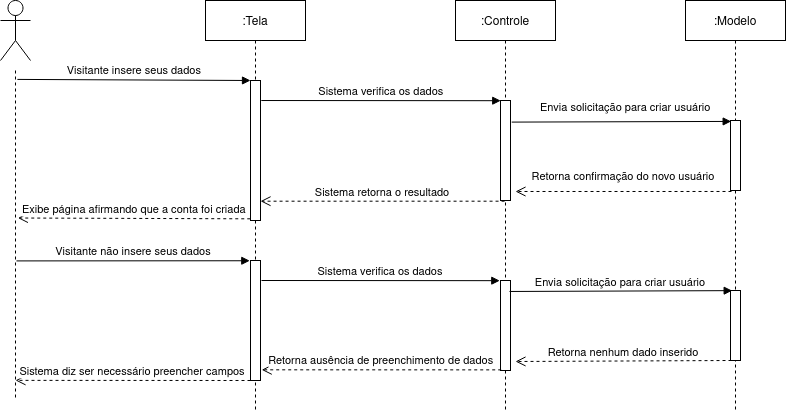

The diagram above was exported from draw.io. Its source (the exported page's mxGraphModel, read from the mxfile embedded in the PNG):
<mxGraphModel dx="1716" dy="447" grid="1" gridSize="10" guides="1" tooltips="1" connect="1" arrows="1" fold="1" page="1" pageScale="1" pageWidth="850" pageHeight="1100" math="0" shadow="0">
  <root>
    <mxCell id="0" />
    <mxCell id="1" parent="0" />
    <mxCell id="3nuBFxr9cyL0pnOWT2aG-1" value=":Tela" style="shape=umlLifeline;perimeter=lifelinePerimeter;container=1;collapsible=0;recursiveResize=0;rounded=0;shadow=0;strokeWidth=1;" parent="1" vertex="1">
      <mxGeometry x="120" y="80" width="100" height="410" as="geometry" />
    </mxCell>
    <mxCell id="3nuBFxr9cyL0pnOWT2aG-2" value="" style="points=[];perimeter=orthogonalPerimeter;rounded=0;shadow=0;strokeWidth=1;" parent="3nuBFxr9cyL0pnOWT2aG-1" vertex="1">
      <mxGeometry x="45" y="80" width="10" height="140" as="geometry" />
    </mxCell>
    <mxCell id="dFvEFmMGq-K7N-Xitd6R-15" value="" style="points=[];perimeter=orthogonalPerimeter;rounded=0;shadow=0;strokeWidth=1;" parent="3nuBFxr9cyL0pnOWT2aG-1" vertex="1">
      <mxGeometry x="45" y="260" width="10" height="120" as="geometry" />
    </mxCell>
    <mxCell id="3nuBFxr9cyL0pnOWT2aG-5" value=":Controle" style="shape=umlLifeline;perimeter=lifelinePerimeter;container=1;collapsible=0;recursiveResize=0;rounded=0;shadow=0;strokeWidth=1;" parent="1" vertex="1">
      <mxGeometry x="370" y="80" width="100" height="410" as="geometry" />
    </mxCell>
    <mxCell id="3nuBFxr9cyL0pnOWT2aG-6" value="" style="points=[];perimeter=orthogonalPerimeter;rounded=0;shadow=0;strokeWidth=1;" parent="3nuBFxr9cyL0pnOWT2aG-5" vertex="1">
      <mxGeometry x="45" y="100" width="10" height="100" as="geometry" />
    </mxCell>
    <mxCell id="dFvEFmMGq-K7N-Xitd6R-16" value="" style="points=[];perimeter=orthogonalPerimeter;rounded=0;shadow=0;strokeWidth=1;" parent="3nuBFxr9cyL0pnOWT2aG-5" vertex="1">
      <mxGeometry x="45" y="280" width="10" height="90" as="geometry" />
    </mxCell>
    <mxCell id="3nuBFxr9cyL0pnOWT2aG-7" value="Sistema retorna o resultado" style="verticalAlign=bottom;endArrow=open;dashed=1;endSize=8;exitX=0.405;exitY=1.007;shadow=0;strokeWidth=1;exitDx=0;exitDy=0;exitPerimeter=0;" parent="1" source="3nuBFxr9cyL0pnOWT2aG-6" target="3nuBFxr9cyL0pnOWT2aG-2" edge="1">
      <mxGeometry relative="1" as="geometry">
        <mxPoint x="275" y="236" as="targetPoint" />
      </mxGeometry>
    </mxCell>
    <mxCell id="3nuBFxr9cyL0pnOWT2aG-8" value="Sistema verifica os dados" style="verticalAlign=bottom;endArrow=block;shadow=0;strokeWidth=1;exitX=1.08;exitY=0.143;exitDx=0;exitDy=0;exitPerimeter=0;entryX=0.024;entryY=0.002;entryDx=0;entryDy=0;entryPerimeter=0;" parent="1" source="3nuBFxr9cyL0pnOWT2aG-2" target="3nuBFxr9cyL0pnOWT2aG-6" edge="1">
      <mxGeometry relative="1" as="geometry">
        <mxPoint x="275" y="160" as="sourcePoint" />
        <mxPoint x="400" y="189" as="targetPoint" />
      </mxGeometry>
    </mxCell>
    <mxCell id="3nuBFxr9cyL0pnOWT2aG-10" value="Retorna confirmação do novo usuário" style="verticalAlign=bottom;endArrow=open;dashed=1;endSize=8;exitX=0.1;exitY=1.014;shadow=0;strokeWidth=1;exitDx=0;exitDy=0;exitPerimeter=0;" parent="1" source="3nuBFxr9cyL0pnOWT2aG-4" edge="1">
      <mxGeometry y="-6" relative="1" as="geometry">
        <mxPoint x="430" y="271" as="targetPoint" />
        <mxPoint as="offset" />
      </mxGeometry>
    </mxCell>
    <mxCell id="dFvEFmMGq-K7N-Xitd6R-1" value=":Modelo" style="shape=umlLifeline;perimeter=lifelinePerimeter;container=1;collapsible=0;recursiveResize=0;rounded=0;shadow=0;strokeWidth=1;size=40;" parent="1" vertex="1">
      <mxGeometry x="600" y="80" width="100" height="410" as="geometry" />
    </mxCell>
    <mxCell id="3nuBFxr9cyL0pnOWT2aG-4" value="" style="points=[];perimeter=orthogonalPerimeter;rounded=0;shadow=0;strokeWidth=1;" parent="dFvEFmMGq-K7N-Xitd6R-1" vertex="1">
      <mxGeometry x="45" y="120" width="10" height="70" as="geometry" />
    </mxCell>
    <mxCell id="dFvEFmMGq-K7N-Xitd6R-24" value="" style="points=[];perimeter=orthogonalPerimeter;rounded=0;shadow=0;strokeWidth=1;" parent="dFvEFmMGq-K7N-Xitd6R-1" vertex="1">
      <mxGeometry x="45" y="290" width="10" height="70" as="geometry" />
    </mxCell>
    <mxCell id="dFvEFmMGq-K7N-Xitd6R-8" value="Envia solicitação para criar usuário" style="verticalAlign=bottom;endArrow=block;entryX=0.067;entryY=0.013;shadow=0;strokeWidth=1;exitX=1.12;exitY=0.216;exitDx=0;exitDy=0;exitPerimeter=0;entryDx=0;entryDy=0;entryPerimeter=0;" parent="1" source="3nuBFxr9cyL0pnOWT2aG-6" target="3nuBFxr9cyL0pnOWT2aG-4" edge="1">
      <mxGeometry x="0.0402" y="5" relative="1" as="geometry">
        <mxPoint x="360" y="190" as="sourcePoint" />
        <mxPoint x="530" y="190" as="targetPoint" />
        <mxPoint as="offset" />
      </mxGeometry>
    </mxCell>
    <mxCell id="dFvEFmMGq-K7N-Xitd6R-9" value="" style="shape=umlLifeline;perimeter=lifelinePerimeter;container=1;collapsible=0;recursiveResize=0;rounded=0;shadow=0;strokeWidth=1;size=0;" parent="1" vertex="1">
      <mxGeometry x="-80" y="150" width="20" height="330" as="geometry" />
    </mxCell>
    <mxCell id="3nuBFxr9cyL0pnOWT2aG-3" value="Visitante insere seus dados" style="verticalAlign=bottom;startArrow=none;endArrow=block;startSize=8;shadow=0;strokeWidth=1;startFill=0;exitX=0.595;exitY=0.027;exitDx=0;exitDy=0;exitPerimeter=0;" parent="1" source="dFvEFmMGq-K7N-Xitd6R-9" target="3nuBFxr9cyL0pnOWT2aG-2" edge="1">
      <mxGeometry relative="1" as="geometry">
        <mxPoint x="-50" y="160" as="sourcePoint" />
      </mxGeometry>
    </mxCell>
    <mxCell id="dFvEFmMGq-K7N-Xitd6R-17" value="Retorna ausência de preenchimento de dados" style="verticalAlign=bottom;endArrow=open;dashed=1;endSize=8;shadow=0;strokeWidth=1;entryX=1.119;entryY=0.911;entryDx=0;entryDy=0;entryPerimeter=0;exitX=0.071;exitY=0.993;exitDx=0;exitDy=0;exitPerimeter=0;" parent="1" source="dFvEFmMGq-K7N-Xitd6R-16" target="dFvEFmMGq-K7N-Xitd6R-15" edge="1">
      <mxGeometry relative="1" as="geometry">
        <mxPoint x="340" y="610" as="targetPoint" />
      </mxGeometry>
    </mxCell>
    <mxCell id="dFvEFmMGq-K7N-Xitd6R-18" value="Sistema verifica os dados" style="verticalAlign=bottom;endArrow=block;shadow=0;strokeWidth=1;entryX=-0.071;entryY=0.002;entryDx=0;entryDy=0;entryPerimeter=0;" parent="1" target="dFvEFmMGq-K7N-Xitd6R-16" edge="1">
      <mxGeometry relative="1" as="geometry">
        <mxPoint x="176" y="360" as="sourcePoint" />
        <mxPoint x="340" y="378" as="targetPoint" />
      </mxGeometry>
    </mxCell>
    <mxCell id="dFvEFmMGq-K7N-Xitd6R-19" value="Retorna nenhum dado inserido" style="verticalAlign=bottom;endArrow=open;dashed=1;endSize=8;shadow=0;strokeWidth=1;exitX=0.1;exitY=1;exitDx=0;exitDy=0;exitPerimeter=0;" parent="1" source="dFvEFmMGq-K7N-Xitd6R-24" edge="1">
      <mxGeometry relative="1" as="geometry">
        <mxPoint x="430" y="441" as="targetPoint" />
        <mxPoint x="590" y="470" as="sourcePoint" />
      </mxGeometry>
    </mxCell>
    <mxCell id="dFvEFmMGq-K7N-Xitd6R-22" value="Envia solicitação para criar usuário" style="verticalAlign=bottom;startArrow=none;endArrow=block;startSize=8;shadow=0;strokeWidth=1;startFill=0;entryX=0.167;entryY=0.002;entryDx=0;entryDy=0;entryPerimeter=0;exitX=0.9;exitY=0.122;exitDx=0;exitDy=0;exitPerimeter=0;" parent="1" source="dFvEFmMGq-K7N-Xitd6R-16" target="dFvEFmMGq-K7N-Xitd6R-24" edge="1">
      <mxGeometry relative="1" as="geometry">
        <mxPoint x="440" y="370" as="sourcePoint" />
        <mxPoint x="537.5" y="390" as="targetPoint" />
      </mxGeometry>
    </mxCell>
    <mxCell id="dFvEFmMGq-K7N-Xitd6R-25" value="Visitante não insere seus dados" style="verticalAlign=bottom;endArrow=block;shadow=0;strokeWidth=1;entryX=-0.071;entryY=0.002;entryDx=0;entryDy=0;entryPerimeter=0;exitX=0.548;exitY=0.577;exitDx=0;exitDy=0;exitPerimeter=0;" parent="1" source="dFvEFmMGq-K7N-Xitd6R-9" target="dFvEFmMGq-K7N-Xitd6R-15" edge="1">
      <mxGeometry relative="1" as="geometry">
        <mxPoint x="-60" y="340" as="sourcePoint" />
        <mxPoint x="150" y="380" as="targetPoint" />
        <Array as="points" />
      </mxGeometry>
    </mxCell>
    <mxCell id="dFvEFmMGq-K7N-Xitd6R-27" value="Exibe página afirmando que a conta foi criada" style="verticalAlign=bottom;endArrow=open;dashed=1;endSize=8;exitX=-0.024;exitY=0.988;shadow=0;strokeWidth=1;exitDx=0;exitDy=0;exitPerimeter=0;entryX=0.619;entryY=0.447;entryDx=0;entryDy=0;entryPerimeter=0;" parent="1" source="3nuBFxr9cyL0pnOWT2aG-2" target="dFvEFmMGq-K7N-Xitd6R-9" edge="1">
      <mxGeometry relative="1" as="geometry">
        <mxPoint x="-60" y="299" as="targetPoint" />
        <mxPoint x="110" y="260" as="sourcePoint" />
      </mxGeometry>
    </mxCell>
    <mxCell id="dFvEFmMGq-K7N-Xitd6R-28" value="Sistema diz ser necessário preencher campos" style="verticalAlign=bottom;endArrow=open;dashed=1;endSize=8;shadow=0;strokeWidth=1;entryX=0.5;entryY=0.939;entryDx=0;entryDy=0;entryPerimeter=0;" parent="1" target="dFvEFmMGq-K7N-Xitd6R-9" edge="1">
      <mxGeometry relative="1" as="geometry">
        <mxPoint x="-60" y="460" as="targetPoint" />
        <mxPoint x="165" y="460" as="sourcePoint" />
      </mxGeometry>
    </mxCell>
    <mxCell id="dFvEFmMGq-K7N-Xitd6R-12" value="" style="shape=umlActor;verticalLabelPosition=bottom;verticalAlign=top;html=1;outlineConnect=0;" parent="1" vertex="1">
      <mxGeometry x="-85" y="80" width="30" height="60" as="geometry" />
    </mxCell>
  </root>
</mxGraphModel>